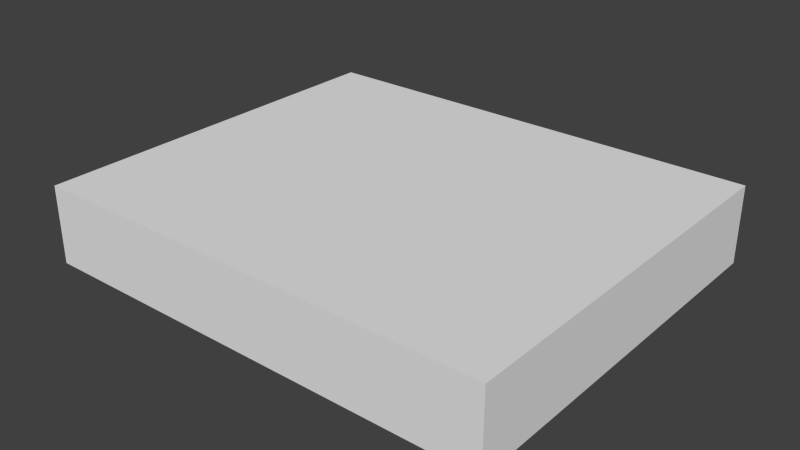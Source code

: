 # Source: Base_Assembly.blend  (saved by Blender 2.76.0; exported with 4.5.12 LTS)
import bpy
from mathutils import Matrix  # noqa: F401  (used for matrix-valued properties, if any)

bpy.ops.wm.read_factory_settings(use_empty=True)
scene = bpy.context.scene
scene.name = 'Scene'

# ---- collections
col_collection_1 = bpy.data.collections.new('Collection 1'); scene.collection.children.link(col_collection_1)

# ---- world
world_world = bpy.data.worlds.new('World'); scene.world = world_world
world_world.color = (0.05088, 0.05088, 0.05088)
world_world.use_sun_shadow = False
world_world.sun_shadow_jitter_overblur = 0.0
world_world.cycles.sampling_method = 'MANUAL'
world_world.cycles.sample_map_resolution = 256

# ---- meshes
me_base_point = bpy.data.meshes.new('Base Point')
me_base_point.from_pydata([(0.0, 0.0, 0.0)], [], [])
me_base_point.use_remesh_preserve_volume = False
me_base_point.use_remesh_preserve_attributes = False
me_base_point.use_mirror_vertex_groups = False
me_base_point.update()
me_base_assembly = bpy.data.meshes.new('Base Assembly')
me_base_assembly.from_pydata([(0.0, 0.0, 0.0), (0.0, -0.508, 0.0), (0.6096, -0.508, 0.0), (0.6096, 0.0, 0.0), (0.0, 0.0, 0.1016), (0.0, -0.508, 0.1016), (0.6096, -0.508, 0.1016), (0.6096, 0.0, 0.1016)], [], [(0, 3, 2, 1), (4, 5, 6, 7), (0, 1, 5, 4), (1, 2, 6, 5), (2, 3, 7, 6), (4, 7, 3, 0)])
me_base_assembly.polygons.foreach_set('material_index', [0, 0, 1, 0, 2, 0])
_uv = me_base_assembly.uv_layers.new(name='UVMap')
_uv.uv.foreach_set('vector', [0.4545, 0.0, 0.4545, 0.5, 1.067e-07, 0.5, 0.0, 1.043e-07, 0.9091, 0.5, 0.4545, 0.5, 0.4545, 4.889e-08, 0.9091, 0.0, 0.2727, 0.5, 0.2727, 0.9167, 0.1818, 0.9167, 0.1818, 0.5, 8.887e-08, 1.0, 0.0, 0.5, 0.09091, 0.5, 0.09091, 1.0, 0.1818, 0.5, 0.1818, 0.9167, 0.09091, 0.9167, 0.09091, 0.5, 0.9091, 0.5, 0.9091, 0.0, 1.0, 0.0, 1.0, 0.5])
me_base_assembly.materials.append(None)
me_base_assembly.materials.append(None)
me_base_assembly.materials.append(None)
me_base_assembly.use_remesh_preserve_volume = False
me_base_assembly.use_remesh_preserve_attributes = False
me_base_assembly.use_mirror_vertex_groups = False
me_base_assembly.update()
me_cage = bpy.data.meshes.new('CAGE')
me_cage.from_pydata([(0.0, 0.0, 0.0), (0.0, 0.6096, 0.0), (0.6096, 0.6096, 0.0), (0.6096, 0.0, 0.0), (0.0, 0.0, 0.6096), (0.0, 0.6096, 0.6096), (0.6096, 0.6096, 0.6096), (0.6096, 0.0, 0.6096)], [], [(0, 1, 2, 3), (4, 7, 6, 5), (0, 4, 5, 1), (1, 5, 6, 2), (2, 6, 7, 3), (4, 0, 3, 7)])
me_cage.use_remesh_preserve_volume = False
me_cage.use_remesh_preserve_attributes = False
me_cage.use_mirror_vertex_groups = False
me_cage.update()

# ---- objects
ob_bpassembly_base_assembly = bpy.data.objects.new('BPASSEMBLY.Base Assembly', me_base_point)
ob_vpdimz_base_assembly = bpy.data.objects.new('VPDIMZ.Base Assembly', None)
ob_vpdimy_base_assembly = bpy.data.objects.new('VPDIMY.Base Assembly', None)
ob_vpdimx_base_assembly = bpy.data.objects.new('VPDIMX.Base Assembly', None)
ob_mesh_base_assembly_base_assembly = bpy.data.objects.new('MESH.Base Assembly.Base Assembly', me_base_assembly)
ob_cage_base_assembly_cage = bpy.data.objects.new('CAGE.Base Assembly.CAGE', me_cage)

# ---- transforms, parenting, visibility, modifiers, constraints
ob_bpassembly_base_assembly.location = (0.0, 0.0, 0.0)
ob_bpassembly_base_assembly.lineart.crease_threshold = 0.0
ob_vpdimz_base_assembly.parent = ob_bpassembly_base_assembly
ob_vpdimz_base_assembly.location = (0.0, 0.0, 0.1016)
ob_vpdimz_base_assembly.lock_location = (True, True, False)
ob_vpdimz_base_assembly.empty_display_size = 0.3048
ob_vpdimz_base_assembly.empty_image_offset = (0.0, 0.0)
ob_vpdimz_base_assembly.lineart.crease_threshold = 0.0
ob_vpdimy_base_assembly.parent = ob_bpassembly_base_assembly
ob_vpdimy_base_assembly.location = (0.0, -0.508, 0.0)
ob_vpdimy_base_assembly.lock_location = (True, False, True)
ob_vpdimy_base_assembly.empty_display_size = 0.3048
ob_vpdimy_base_assembly.empty_image_offset = (0.0, 0.0)
ob_vpdimy_base_assembly.lineart.crease_threshold = 0.0
ob_vpdimx_base_assembly.parent = ob_bpassembly_base_assembly
ob_vpdimx_base_assembly.location = (0.6096, 0.0, 0.0)
ob_vpdimx_base_assembly.lock_location = (False, True, True)
ob_vpdimx_base_assembly.empty_display_size = 0.3048
ob_vpdimx_base_assembly.empty_image_offset = (0.0, 0.0)
ob_vpdimx_base_assembly.lineart.crease_threshold = 0.0
ob_mesh_base_assembly_base_assembly.parent = ob_bpassembly_base_assembly
ob_mesh_base_assembly_base_assembly.location = (0.0, 0.0, 0.0)
ob_mesh_base_assembly_base_assembly.lock_location = (True, True, True)
ob_mesh_base_assembly_base_assembly.lineart.crease_threshold = 0.0
_vg = ob_mesh_base_assembly_base_assembly.vertex_groups.new(name='X Dimension')
_vg = ob_mesh_base_assembly_base_assembly.vertex_groups.new(name='Y Dimension')
_vg = ob_mesh_base_assembly_base_assembly.vertex_groups.new(name='Z Dimension')
_m = ob_mesh_base_assembly_base_assembly.modifiers.new('Hook-VPDIMX.Base Assembly', 'HOOK')
_m.center = (0.6096, 0.0, 0.0)
_m.matrix_inverse = ((1.0, 0.0, 0.0, -0.6096), (0.0, 1.0, 0.0, 0.0), (0.0, 0.0, 1.0, 0.0), (0.0, 0.0, 0.0, 1.0))
_m.object = ob_vpdimx_base_assembly
_m = ob_mesh_base_assembly_base_assembly.modifiers.new('Hook-VPDIMY.Base Assembly', 'HOOK')
_m.center = (0.0, -0.508, 0.0)
_m.matrix_inverse = ((1.0, 0.0, 0.0, 0.0), (0.0, 1.0, 0.0, 0.508), (0.0, 0.0, 1.0, 0.0), (0.0, 0.0, 0.0, 1.0))
_m.object = ob_vpdimy_base_assembly
_m = ob_mesh_base_assembly_base_assembly.modifiers.new('Hook-VPDIMZ.Base Assembly', 'HOOK')
_m.center = (0.0, 0.0, 0.1016)
_m.matrix_inverse = ((1.0, 0.0, 0.0, 0.0), (0.0, 1.0, 0.0, 0.0), (0.0, 0.0, 1.0, -0.1016), (0.0, 0.0, 0.0, 1.0))
_m.object = ob_vpdimz_base_assembly
ob_cage_base_assembly_cage.parent = ob_bpassembly_base_assembly
ob_cage_base_assembly_cage.location = (0.0, 0.0, 0.0)
ob_cage_base_assembly_cage.lock_location = (True, True, True)
ob_cage_base_assembly_cage.lock_rotation = (True, True, True)
ob_cage_base_assembly_cage.visible_camera = False
ob_cage_base_assembly_cage.visible_diffuse = False
ob_cage_base_assembly_cage.visible_glossy = False
ob_cage_base_assembly_cage.visible_transmission = False
ob_cage_base_assembly_cage.visible_shadow = False
ob_cage_base_assembly_cage.display_type = 'WIRE'
ob_cage_base_assembly_cage.lineart.crease_threshold = 0.0
_vg = ob_cage_base_assembly_cage.vertex_groups.new(name='X Dimension')
_vg = ob_cage_base_assembly_cage.vertex_groups.new(name='Y Dimension')
_vg = ob_cage_base_assembly_cage.vertex_groups.new(name='Z Dimension')
_m = ob_cage_base_assembly_cage.modifiers.new('Hook-VPDIMX.New Assembly', 'HOOK')
_m.center = (0.6096, 0.0, 0.0)
_m.matrix_inverse = ((1.0, 0.0, 0.0, -0.6096), (0.0, 1.0, 0.0, 0.0), (0.0, 0.0, 1.0, 0.0), (0.0, 0.0, 0.0, 1.0))
_m.object = ob_vpdimx_base_assembly
_m = ob_cage_base_assembly_cage.modifiers.new('Hook-VPDIMY.New Assembly', 'HOOK')
_m.center = (0.0, 0.6096, 0.0)
_m.matrix_inverse = ((1.0, 0.0, 0.0, 0.0), (0.0, 1.0, 0.0, -0.6096), (0.0, 0.0, 1.0, 0.0), (0.0, 0.0, 0.0, 1.0))
_m.object = ob_vpdimy_base_assembly
_m = ob_cage_base_assembly_cage.modifiers.new('Hook-VPDIMZ.New Assembly', 'HOOK')
_m.center = (0.0, 0.0, 0.6096)
_m.matrix_inverse = ((1.0, 0.0, 0.0, 0.0), (0.0, 1.0, 0.0, 0.0), (0.0, 0.0, 1.0, -0.6096), (0.0, 0.0, 0.0, 1.0))
_m.object = ob_vpdimz_base_assembly

# ---- collection membership
col_collection_1.objects.link(ob_bpassembly_base_assembly)
col_collection_1.objects.link(ob_vpdimz_base_assembly)
col_collection_1.objects.link(ob_vpdimy_base_assembly)
col_collection_1.objects.link(ob_vpdimx_base_assembly)
col_collection_1.objects.link(ob_mesh_base_assembly_base_assembly)
col_collection_1.objects.link(ob_cage_base_assembly_cage)

# ---- scene / render settings (as saved in the file)
scene.frame_start = 1; scene.frame_end = 250; scene.frame_set(1)
scene.render.engine = 'CYCLES'
scene.render.resolution_percentage = 50
scene.render.dither_intensity = 0.0
scene.cycles.use_denoising = False
scene.cycles.samples = 100
scene.cycles.sampling_pattern = 'TABULATED_SOBOL'
scene.cycles.light_sampling_threshold = 0.0
scene.cycles.use_adaptive_sampling = False
scene.cycles.use_light_tree = False
scene.cycles.caustics_reflective = False
scene.cycles.caustics_refractive = False
scene.cycles.blur_glossy = 0.0
scene.cycles.max_bounces = 6
scene.cycles.pixel_filter_type = 'GAUSSIAN'
scene.cycles.sample_clamp_direct = 1.0
scene.cycles.sample_clamp_indirect = 1.0
scene.view_settings.view_transform = 'Standard'
bpy.context.view_layer.update()

# ---- added for rendering (the .blend has no active camera and no usable light): camera, sun
cam_auto = bpy.data.cameras.new('AutoCamera')
cam_auto.lens = 50.0
cam_auto.sensor_width = 36.0
cam_auto.clip_end = 1000.0
ob_auto_camera = bpy.data.objects.new('AutoCamera', cam_auto)
scene.collection.objects.link(ob_auto_camera)
ob_auto_camera.location = (1.04498, -1.14221, 0.642943)
ob_auto_camera.rotation_euler = (1.09748, -7.21219e-08, 0.694738)
scene.camera = ob_auto_camera
light_auto_sun = bpy.data.lights.new('AutoSun', 'SUN')
light_auto_sun.energy = 3.0
light_auto_sun.angle = 0.0523599
ob_auto_sun = bpy.data.objects.new('AutoSun', light_auto_sun)
scene.collection.objects.link(ob_auto_sun)
ob_auto_sun.rotation_euler = (0.872665, 0.174533, 0.523599)
bpy.context.view_layer.update()
